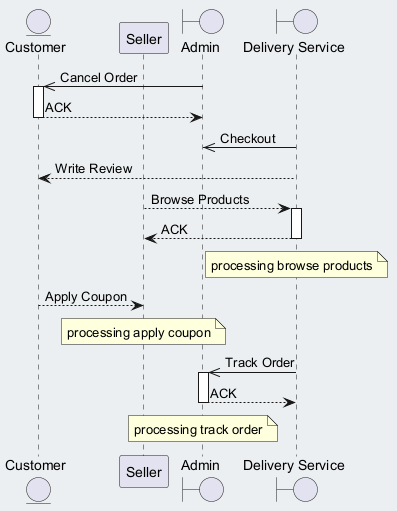

The diagram above was rendered by PlantUML. Its source (embedded in the PNG):
@startuml
skinparam backgroundColor #ECEFF1
skinparam classBackgroundColor #FFFFFF
skinparam classBorderColor #455A64
entity "Customer" as C
participant "Seller" as S
boundary "Admin" as A
boundary "Delivery Service" as DS
A ->> C : Cancel Order
activate C
C --> A : ACK
deactivate C
DS ->> A : Checkout
DS --> C : Write Review
S --> DS : Browse Products
activate DS
DS --> S : ACK
deactivate DS
note over DS : processing browse products
C --> S : Apply Coupon
note over S : processing apply coupon
DS ->> A : Track Order
activate A
A --> DS : ACK
deactivate A
note over A : processing track order
@enduml